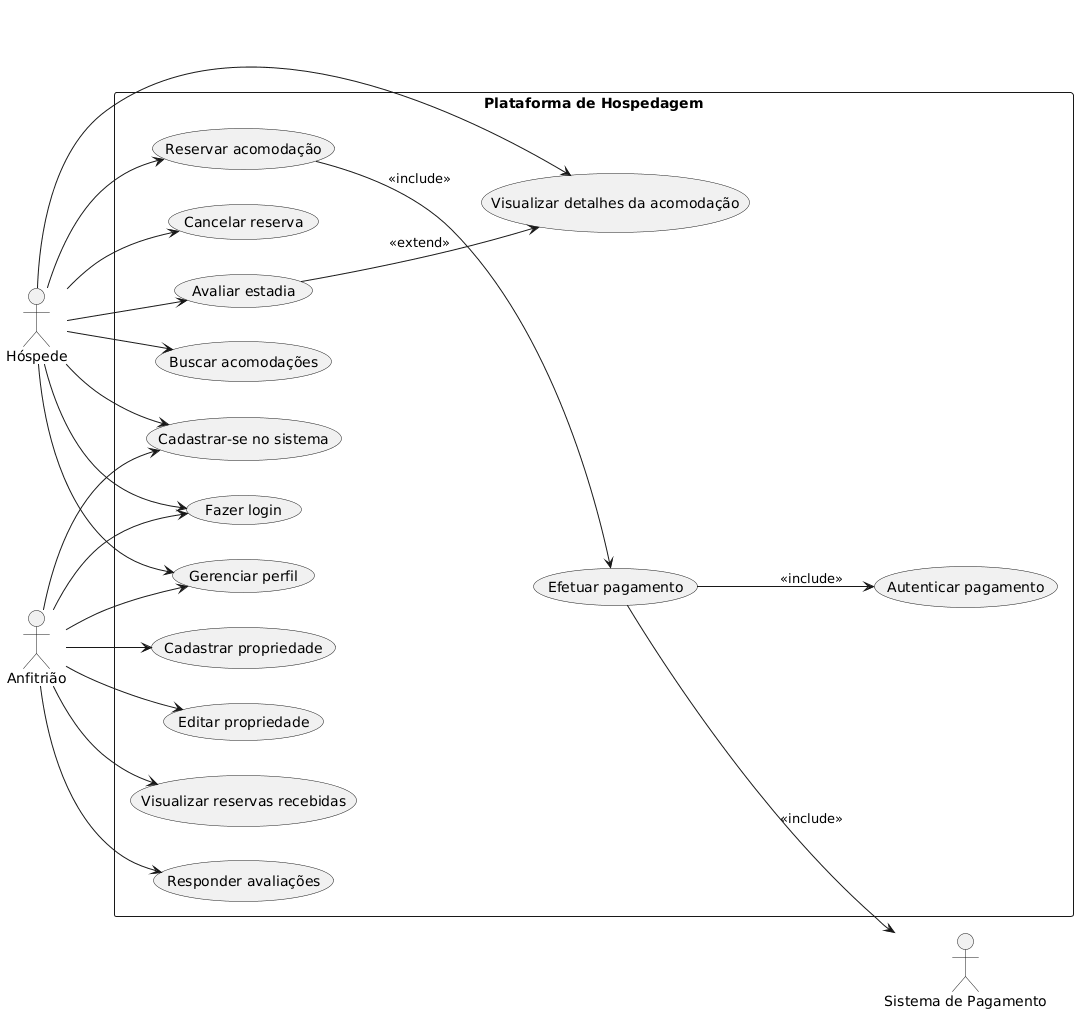

The diagram above was rendered by PlantUML. Its source (embedded in the PNG):
@startuml
left to right direction
actor "Hóspede" as Hospede
actor "Anfitrião" as Anfitriao
actor "Sistema de Pagamento" as Pagamento
 
rectangle "Plataforma de Hospedagem" {
  
  (Buscar acomodações) as UC_Buscar
  (Visualizar detalhes da acomodação) as UC_Detalhes
  (Reservar acomodação) as UC_Reservar
  (Efetuar pagamento) as UC_Pagar
  (Cancelar reserva) as UC_Cancelar
  (Avaliar estadia) as UC_Avaliar
  
  (Cadastrar-se no sistema) as UC_Cadastro
  (Fazer login) as UC_Login
  (Gerenciar perfil) as UC_Perfil
  
  (Cadastrar propriedade) as UC_CadastrarPropriedade
  (Editar propriedade) as UC_EditarPropriedade
  (Visualizar reservas recebidas) as UC_ReservasRecebidas
  (Responder avaliações) as UC_Responder
  
  (Autenticar pagamento) as UC_Autenticacao
}
 
' --- Relacionamentos Hóspede ---
Hospede --> UC_Cadastro
Hospede --> UC_Login
Hospede --> UC_Perfil
Hospede --> UC_Buscar
Hospede --> UC_Detalhes
Hospede --> UC_Reservar
Hospede --> UC_Cancelar
Hospede --> UC_Avaliar
 
' --- Relacionamentos Anfitrião ---
Anfitriao --> UC_Cadastro
Anfitriao --> UC_Login
Anfitriao --> UC_Perfil
Anfitriao --> UC_CadastrarPropriedade
Anfitriao --> UC_EditarPropriedade
Anfitriao --> UC_ReservasRecebidas
Anfitriao --> UC_Responder
 
' --- Inclusões e Extensões ---
UC_Reservar --> UC_Pagar : <<include>>
UC_Pagar --> Pagamento : <<include>>
UC_Pagar --> UC_Autenticacao : <<include>>
UC_Avaliar --> UC_Detalhes : <<extend>>
@enduml